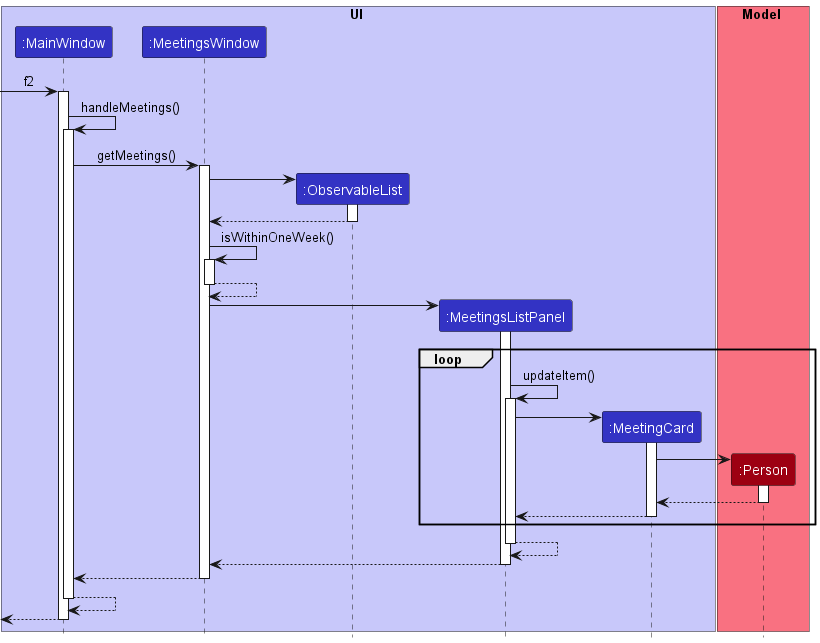

The diagram above was rendered by PlantUML. Its source (embedded in the PNG):
@startuml
!include ../style.puml

box UI LOGIC_COLOR_T1
participant ":MainWindow" as MainWindow LOGIC_COLOR
participant ":MeetingsWindow" as MeetingsWindow LOGIC_COLOR
participant ":ObservableList" as ObservableList LOGIC_COLOR
participant ":MeetingsListPanel" as MeetingsListPanel LOGIC_COLOR
participant ":MeetingCard" as MeetingCard LOGIC_COLOR
end box

box Model MODEL_COLOR_T1
participant ":Person" as Person MODEL_COLOR
end box

[-> MainWindow : f2
activate MainWindow

MainWindow -> MainWindow : handleMeetings()
activate MainWindow

MainWindow -> MeetingsWindow : getMeetings()
activate MeetingsWindow

create ObservableList
MeetingsWindow -> ObservableList
activate ObservableList

ObservableList --> MeetingsWindow
deactivate ObservableList

MeetingsWindow -> MeetingsWindow : isWithinOneWeek()
activate MeetingsWindow

MeetingsWindow --> MeetingsWindow
deactivate MeetingsWindow

create MeetingsListPanel
MeetingsWindow -> MeetingsListPanel
activate MeetingsListPanel

loop

MeetingsListPanel -> MeetingsListPanel : updateItem()
activate MeetingsListPanel

create MeetingCard
MeetingsListPanel -> MeetingCard
activate MeetingCard

create Person
MeetingCard -> Person
activate Person

Person --> MeetingCard
deactivate Person

MeetingCard --> MeetingsListPanel
deactivate MeetingCard

end

MeetingsListPanel --> MeetingsListPanel
deactivate MeetingsListPanel

MeetingsListPanel --> MeetingsWindow
deactivate MeetingsListPanel

MeetingsWindow --> MainWindow
deactivate MeetingsWindow

MainWindow --> MainWindow
deactivate MainWindow

[<-- MainWindow : 

deactivate MainWindow
@enduml